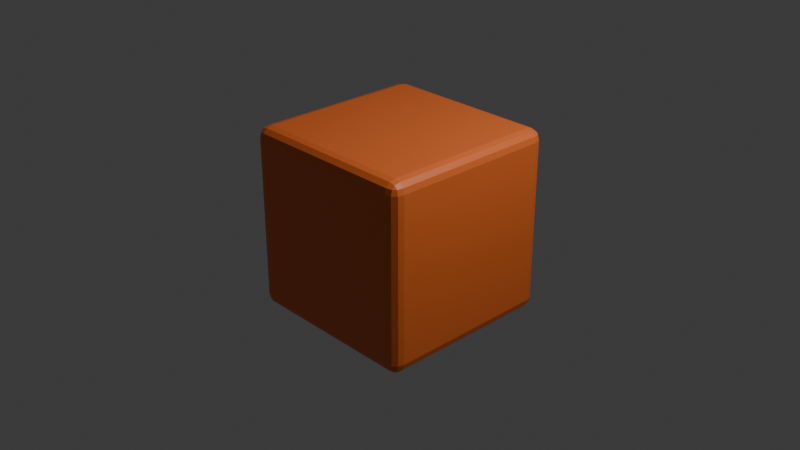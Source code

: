 # Source: setup-check.blend  (saved by Blender 5.2.45; exported with 4.5.12 LTS)
import bpy
from mathutils import Matrix  # noqa: F401  (used for matrix-valued properties, if any)

bpy.ops.wm.read_factory_settings(use_empty=True)
scene = bpy.context.scene
scene.name = 'Blender Agent Studio setup check'

# ---- collections
col_collection = bpy.data.collections.new('Collection'); scene.collection.children.link(col_collection)

# ---- materials (node trees are filled in below, after node groups)
mat_studio_orange = bpy.data.materials.new('Studio orange')
mat_studio_orange.diffuse_color = (0.9, 0.18, 0.035, 1.0)

# ---- material node trees
mat_studio_orange.use_nodes = True; mat_studio_orange.node_tree.nodes.clear()
_N = mat_studio_orange.node_tree.nodes; _L = mat_studio_orange.node_tree.links
n0 = _N.new('ShaderNodeBsdfPrincipled'); n0.name = 'Principled BSDF'; n0.location = (-200, 100)
n0.inputs[0].default_value = (0.9, 0.18, 0.035, 1.0)
n0.inputs[10].default_value = 0.005
n1 = _N.new('ShaderNodeOutputMaterial'); n1.name = 'Material Output'; n1.location = (200, 100)
_L.new(n0.outputs[0], n1.inputs[0])
n1.is_active_output = True

# ---- world
world_world = bpy.data.worlds.new('World'); scene.world = world_world
world_world.use_nodes = True; world_world.node_tree.nodes.clear()
_N = world_world.node_tree.nodes; _L = world_world.node_tree.links
n0 = _N.new('ShaderNodeOutputWorld'); n0.name = 'World Output'; n0.location = (200, 100)
n1 = _N.new('ShaderNodeBackground'); n1.name = 'Background'; n1.location = (-200, 100)
n1.inputs[0].default_value = (0.05088, 0.05088, 0.05088, 1.0)
_L.new(n1.outputs[0], n0.inputs[0])
n0.is_active_output = True
world_world.color = (0.05088, 0.05088, 0.05088)
world_world.sun_shadow_jitter_overblur = 0.0

# ---- cameras
cam_camera = bpy.data.cameras.new('Camera')
cam_camera.clip_end = 100.0
cam_camera.ortho_scale = 7.314

# ---- lights
light_light = bpy.data.lights.new('Light', 'POINT')
light_light.energy = 1000.0
light_light.shadow_soft_size = 0.1

# ---- meshes
me_cube = bpy.data.meshes.new('Cube')
me_cube.from_pydata([(1.0, 1.0, 1.0), (1.0, 1.0, -1.0), (1.0, -1.0, 1.0), (1.0, -1.0, -1.0), (-1.0, 1.0, 1.0), (-1.0, 1.0, -1.0), (-1.0, -1.0, 1.0), (-1.0, -1.0, -1.0)], [], [(0, 4, 6, 2), (3, 2, 6, 7), (7, 6, 4, 5), (5, 1, 3, 7), (1, 0, 2, 3), (5, 4, 0, 1)])
_uv = me_cube.uv_layers.new(name='UVMap')
_uv.uv.foreach_set('vector', [0.625, 0.5, 0.875, 0.5, 0.875, 0.75, 0.625, 0.75, 0.375, 0.75, 0.625, 0.75, 0.625, 1.0, 0.375, 1.0, 0.375, 0.0, 0.625, 0.0, 0.625, 0.25, 0.375, 0.25, 0.125, 0.5, 0.375, 0.5, 0.375, 0.75, 0.125, 0.75, 0.375, 0.5, 0.625, 0.5, 0.625, 0.75, 0.375, 0.75, 0.375, 0.25, 0.625, 0.25, 0.625, 0.5, 0.375, 0.5])
me_cube.materials.append(mat_studio_orange)
me_cube.use_mirror_vertex_groups = False
me_cube.update()

# ---- objects
ob_cube = bpy.data.objects.new('Cube', me_cube)
ob_light = bpy.data.objects.new('Light', light_light)
ob_camera = bpy.data.objects.new('Camera', cam_camera)

# ---- transforms, parenting, visibility, modifiers, constraints
ob_cube.location = (0.0, 0.0, 0.0)
ob_cube.lock_rotations_4d = False
ob_cube.empty_display_type = 'ARROWS'
ob_cube.lineart.crease_threshold = 0.0
_m = ob_cube.modifiers.new('Soft edges', 'BEVEL')
_m.width = 0.12
_m.width_pct = 0.12
_m.segments = 3
ob_light.location = (4.076, 1.005, 5.904)
ob_light.rotation_euler = (0.6503, 0.05522, 1.866)
ob_light.lock_rotations_4d = False
ob_light.empty_display_type = 'ARROWS'
ob_light.color = (0.0, 0.0, 0.0, 0.0)
ob_light.lineart.crease_threshold = 0.0
ob_camera.location = (7.359, -6.926, 4.958)
ob_camera.rotation_euler = (1.109, 0.0, 0.8149)
ob_camera.lock_rotations_4d = False
ob_camera.empty_display_type = 'ARROWS'
ob_camera.color = (0.0, 0.0, 0.0, 0.0)
ob_camera.display_type = 'WIRE'
ob_camera.lineart.crease_threshold = 0.0

# ---- collection membership
col_collection.objects.link(ob_cube)
col_collection.objects.link(ob_light)
col_collection.objects.link(ob_camera)

# ---- scene / render settings (as saved in the file)
scene.camera = ob_camera
scene.frame_start = 1; scene.frame_end = 250; scene.frame_set(1)
scene.render.engine = 'BLENDER_EEVEE_NEXT'
scene.render.bake_bias = 0.0
scene.render.bake_samples = 0
scene.render.compositor_device = 'GPU'
scene.eevee.use_volume_custom_range = False
scene.eevee.fast_gi_thickness_near = 0.1
scene.eevee.fast_gi_thickness_far = 0.0
scene.eevee.ray_tracing_options.screen_trace_thickness = 0.1
bpy.context.view_layer.update()
